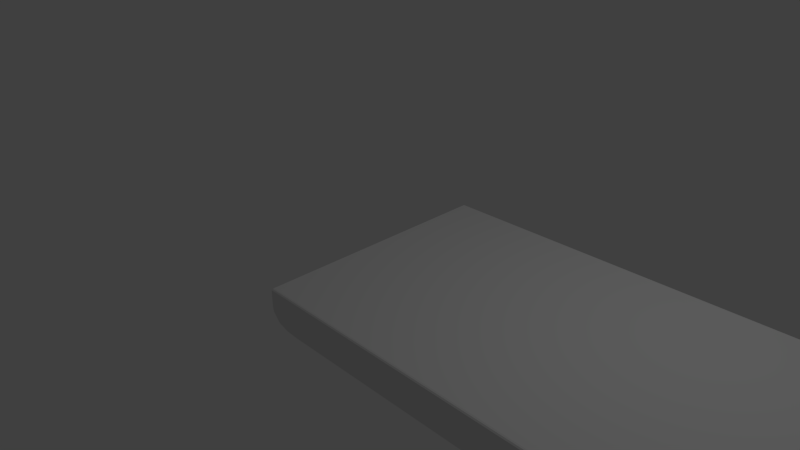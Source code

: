 # Source: guitarNeck_01.blend  (saved by Blender 2.76.0; exported with 4.5.12 LTS)
import bpy
from mathutils import Matrix  # noqa: F401  (used for matrix-valued properties, if any)

bpy.ops.wm.read_factory_settings(use_empty=True)
scene = bpy.context.scene
scene.name = 'Scene'

# ---- collections
col_collection_1 = bpy.data.collections.new('Collection 1'); scene.collection.children.link(col_collection_1)

# ---- world
world_world = bpy.data.worlds.new('World'); scene.world = world_world
world_world.color = (0.05088, 0.05088, 0.05088)
world_world.use_sun_shadow = False
world_world.sun_shadow_jitter_overblur = 0.0
world_world.cycles.sampling_method = 'MANUAL'
world_world.cycles.sample_map_resolution = 256

# ---- cameras
cam_camera = bpy.data.cameras.new('Camera')
cam_camera.clip_end = 100.0
cam_camera.lens = 35.0
cam_camera.sensor_width = 32.0
cam_camera.sensor_height = 18.0
cam_camera.ortho_scale = 7.314
cam_camera.dof.focus_distance = 0.0
cam_camera.dof.aperture_fstop = 128.0

# ---- lights
light_lamp = bpy.data.lights.new('Lamp', 'POINT')
light_lamp.transmission_factor = 0.0
light_lamp.cutoff_distance = 30.0
light_lamp.energy = 100.0
light_lamp.shadow_buffer_clip_start = 1.001
light_lamp.shadow_soft_size = 0.1
light_lamp.shadow_maximum_resolution = 0.006
light_lamp.use_absolute_resolution = True
light_lamp.cycles.use_multiple_importance_sampling = False

# ---- meshes
me_cube_001 = bpy.data.meshes.new('Cube.001')
me_cube_001.from_pydata([(0.07257, -1.643, -0.03874), (0.07257, 0.0, -1.026), (0.07257, 0.0, 0.1875), (32.07, -2.12, -0.03874), (32.07, 0.0, -1.026), (32.07, 0.0, 0.1875), (0.07257, -1.643, 0.1515), (0.07257, -1.607, 0.1875), (0.07257, -1.638, 0.1695), (0.07257, -1.625, 0.1827), (32.07, -2.074, 0.1875), (32.07, -2.12, 0.1515), (32.07, -2.097, 0.1827), (32.07, -2.114, 0.1695), (0.07257, -0.2254, -1.011), (0.07257, -1.635, -0.1229), (32.07, -2.118, -0.1229), (32.07, -0.3073, -1.011), (0.07257, -1.064, -0.8088), (32.07, -1.385, -0.8088), (0.07257, -1.469, -0.4699), (32.07, -1.905, -0.4699), (32.07, -0.8551, -0.9383), (0.07257, -0.6516, -0.9383), (0.07257, -1.566, -0.3117), (32.07, -2.029, -0.3117), (32.07, -1.745, -0.6293), (0.07257, -1.344, -0.6293)], [], [(10, 5, 2, 7), (6, 8, 9, 7, 2, 1, 14, 23, 18, 27, 20, 24, 15, 0), (14, 1, 4, 17), (5, 10, 12, 13, 11, 3, 16, 25, 21, 26, 19, 22, 17, 4), (10, 7, 9, 12), (12, 9, 8, 13), (13, 8, 6, 11), (11, 6, 0, 3), (0, 15, 16, 3), (23, 14, 17, 22), (27, 18, 19, 26), (24, 20, 21, 25), (18, 23, 22, 19), (15, 24, 25, 16), (20, 27, 26, 21)])
me_cube_001.use_remesh_preserve_volume = False
me_cube_001.use_remesh_preserve_attributes = False
me_cube_001.use_mirror_vertex_groups = False
me_cube_001.update()

# ---- objects
ob_cube_001 = bpy.data.objects.new('Cube.001', me_cube_001)
ob_lamp = bpy.data.objects.new('Lamp', light_lamp)
ob_camera = bpy.data.objects.new('Camera', cam_camera)

# ---- transforms, parenting, visibility, modifiers, constraints
ob_cube_001.location = (0.0, 0.0, 0.0)
ob_cube_001.lineart.crease_threshold = 0.0
_m = ob_cube_001.modifiers.new('Mirror', 'MIRROR')
_m.use_axis = (False, True, False)
_m.use_clip = True
ob_lamp.location = (4.076, 1.005, 5.904)
ob_lamp.rotation_euler = (0.6503, 0.05522, 1.866)
ob_lamp.lock_rotations_4d = False
ob_lamp.empty_display_type = 'ARROWS'
ob_lamp.color = (0.0, 0.0, 0.0, 0.0)
ob_lamp.lineart.crease_threshold = 0.0
ob_camera.location = (7.481, -6.508, 5.344)
ob_camera.rotation_euler = (1.109, 0.01082, 0.8149)
ob_camera.lock_rotations_4d = False
ob_camera.empty_display_type = 'ARROWS'
ob_camera.color = (0.0, 0.0, 0.0, 0.0)
ob_camera.display_type = 'WIRE'
ob_camera.lineart.crease_threshold = 0.0

# ---- collection membership
col_collection_1.objects.link(ob_cube_001)
col_collection_1.objects.link(ob_lamp)
col_collection_1.objects.link(ob_camera)

# ---- scene / render settings (as saved in the file)
scene.camera = ob_camera
scene.frame_start = 1; scene.frame_end = 250; scene.frame_set(1)
scene.render.engine = 'BLENDER_EEVEE_NEXT'
scene.render.resolution_percentage = 50
scene.render.dither_intensity = 0.0
scene.cycles.use_denoising = False
scene.cycles.samples = 10
scene.cycles.sampling_pattern = 'TABULATED_SOBOL'
scene.cycles.light_sampling_threshold = 0.0
scene.cycles.use_adaptive_sampling = False
scene.cycles.use_light_tree = False
scene.cycles.blur_glossy = 0.0
scene.cycles.pixel_filter_type = 'GAUSSIAN'
scene.cycles.sample_clamp_indirect = 0.0
scene.view_settings.view_transform = 'Standard'
bpy.context.view_layer.update()
